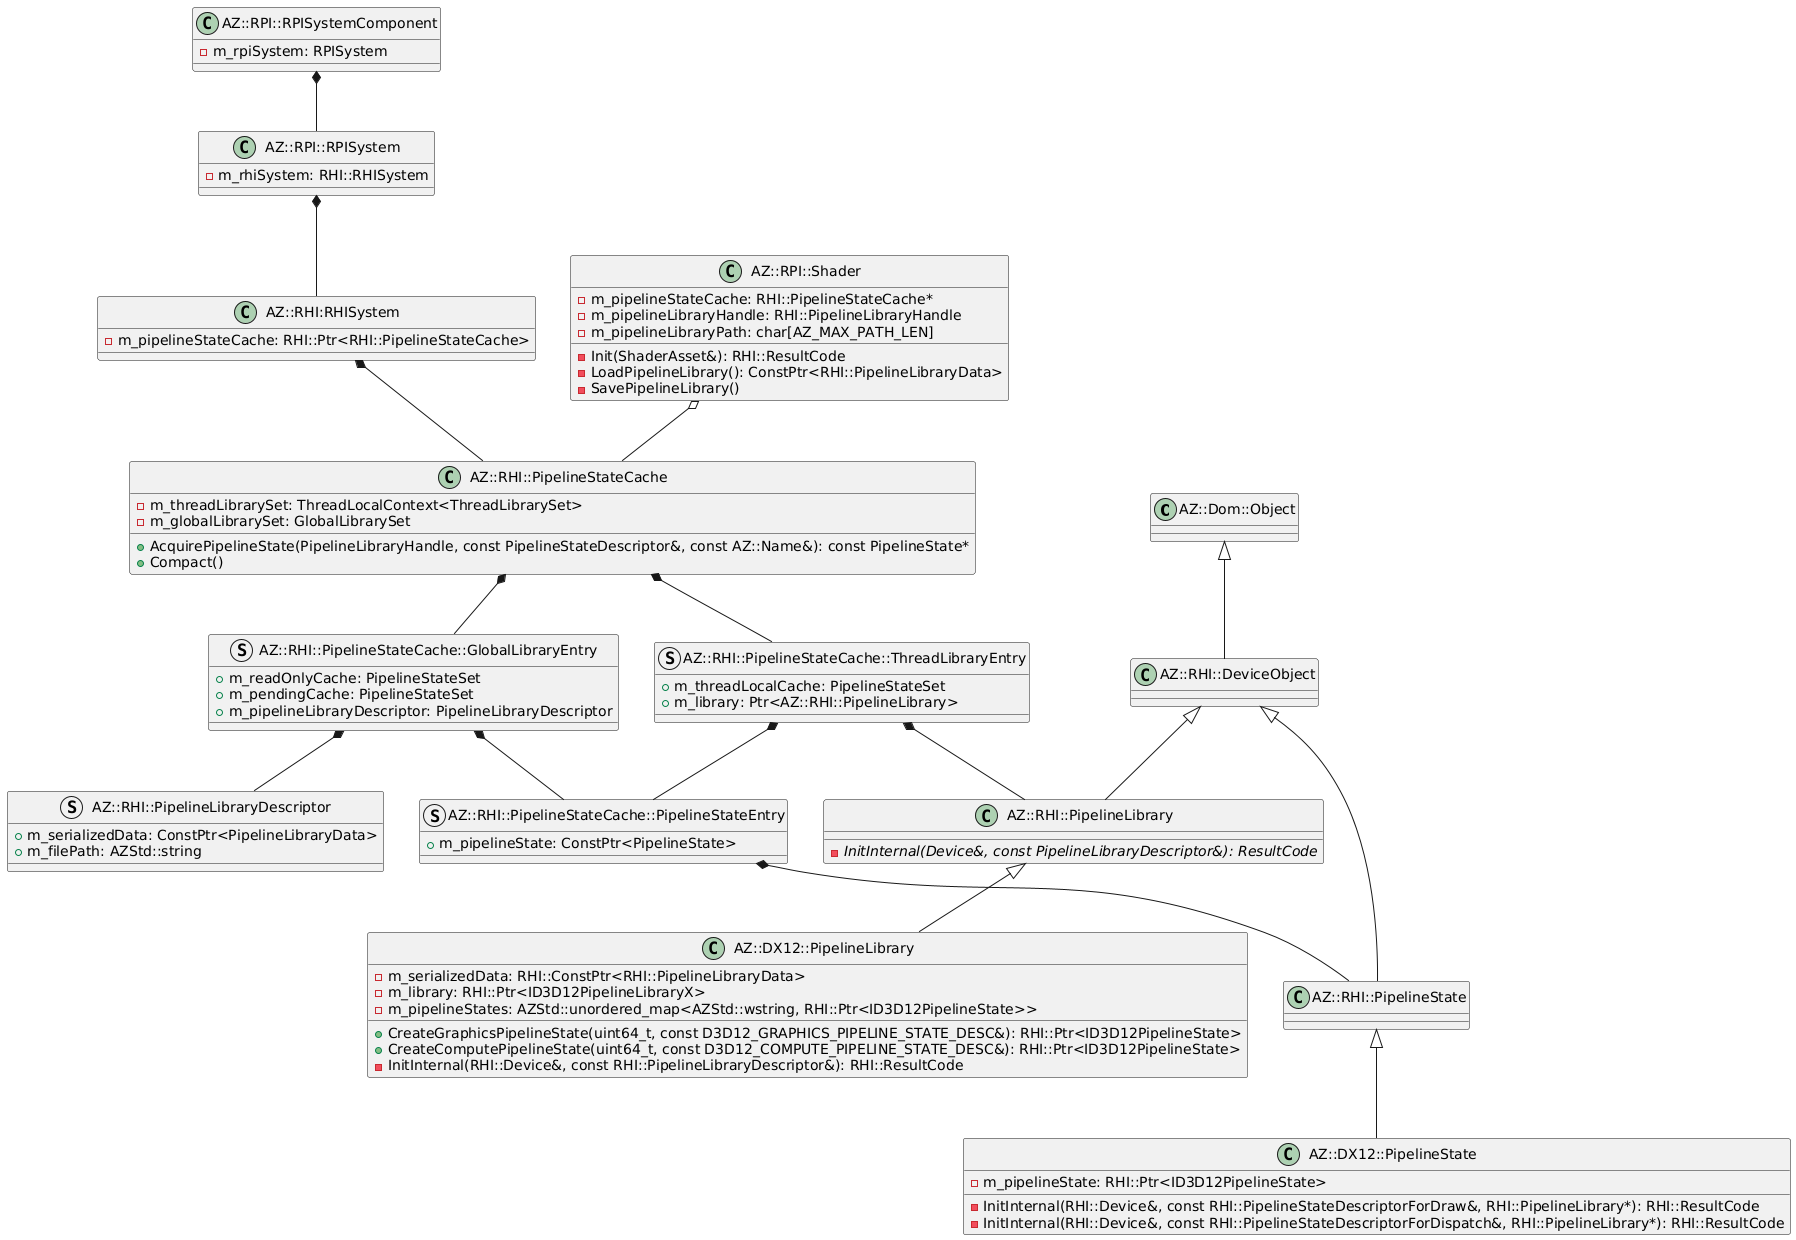

The diagram above was rendered by PlantUML. Its source (embedded in the PNG):
@startuml
class "AZ::Dom::Object"
class "AZ::RHI::DeviceObject"

"AZ::Dom::Object" <|-- "AZ::RHI::DeviceObject"

class "AZ::RHI::PipelineLibrary" {
    -{abstract}InitInternal(Device&, const PipelineLibraryDescriptor&): ResultCode
}

"AZ::RHI::DeviceObject" <|-- "AZ::RHI::PipelineLibrary"

class "AZ::DX12::PipelineLibrary" {
    -m_serializedData: RHI::ConstPtr<RHI::PipelineLibraryData>
    -m_library: RHI::Ptr<ID3D12PipelineLibraryX>
    -m_pipelineStates: AZStd::unordered_map<AZStd::wstring, RHI::Ptr<ID3D12PipelineState>>
    +CreateGraphicsPipelineState(uint64_t, const D3D12_GRAPHICS_PIPELINE_STATE_DESC&): RHI::Ptr<ID3D12PipelineState>
    +CreateComputePipelineState(uint64_t, const D3D12_COMPUTE_PIPELINE_STATE_DESC&): RHI::Ptr<ID3D12PipelineState>
    -InitInternal(RHI::Device&, const RHI::PipelineLibraryDescriptor&): RHI::ResultCode
}

"AZ::RHI::PipelineLibrary" <|-- "AZ::DX12::PipelineLibrary"

struct "AZ::RHI::PipelineLibraryDescriptor" {
    +m_serializedData: ConstPtr<PipelineLibraryData>
    +m_filePath: AZStd::string
}

struct "AZ::RHI::PipelineStateCache::ThreadLibraryEntry" {
    +m_threadLocalCache: PipelineStateSet
    +m_library: Ptr<AZ::RHI::PipelineLibrary>
}

"AZ::RHI::PipelineStateCache::ThreadLibraryEntry" *-- "AZ::RHI::PipelineLibrary"

struct "AZ::RHI::PipelineStateCache::GlobalLibraryEntry" {
    +m_readOnlyCache: PipelineStateSet
    +m_pendingCache: PipelineStateSet
    +m_pipelineLibraryDescriptor: PipelineLibraryDescriptor
}

"AZ::RHI::PipelineStateCache::GlobalLibraryEntry" *-- "AZ::RHI::PipelineLibraryDescriptor"

class "AZ::RHI::PipelineStateCache" {
    -m_threadLibrarySet: ThreadLocalContext<ThreadLibrarySet>
    -m_globalLibrarySet: GlobalLibrarySet
    +AcquirePipelineState(PipelineLibraryHandle, const PipelineStateDescriptor&, const AZ::Name&): const PipelineState*
    +Compact()
}

"AZ::RHI::PipelineStateCache" *-- "AZ::RHI::PipelineStateCache::GlobalLibraryEntry"
"AZ::RHI::PipelineStateCache" *-- "AZ::RHI::PipelineStateCache::ThreadLibraryEntry"

class "AZ::RHI:RHISystem" {
    -m_pipelineStateCache: RHI::Ptr<RHI::PipelineStateCache>
}

"AZ::RHI:RHISystem" *-- "AZ::RHI::PipelineStateCache"

class "AZ::RPI::RPISystem" {
    -m_rhiSystem: RHI::RHISystem
}

"AZ::RPI::RPISystem" *-- "AZ::RHI:RHISystem"

class "AZ::RPI::RPISystemComponent" {
    -m_rpiSystem: RPISystem
}

"AZ::RPI::RPISystemComponent" *-- "AZ::RPI::RPISystem"

class "AZ::DX12::PipelineState" {
    -m_pipelineState: RHI::Ptr<ID3D12PipelineState>
    -InitInternal(RHI::Device&, const RHI::PipelineStateDescriptorForDraw&, RHI::PipelineLibrary*): RHI::ResultCode
    -InitInternal(RHI::Device&, const RHI::PipelineStateDescriptorForDispatch&, RHI::PipelineLibrary*): RHI::ResultCode
}

class "AZ::RHI::PipelineState"

"AZ::RHI::PipelineState" <|-- "AZ::DX12::PipelineState"
"AZ::RHI::DeviceObject" <|-- "AZ::RHI::PipelineState"

class "AZ::RPI::Shader" {
    -m_pipelineStateCache: RHI::PipelineStateCache*
    -m_pipelineLibraryHandle: RHI::PipelineLibraryHandle
    -m_pipelineLibraryPath: char[AZ_MAX_PATH_LEN]
    -Init(ShaderAsset&): RHI::ResultCode
    -LoadPipelineLibrary(): ConstPtr<RHI::PipelineLibraryData>
    -SavePipelineLibrary()
}

"AZ::RPI::Shader" o-- "AZ::RHI::PipelineStateCache"

struct "AZ::RHI::PipelineStateCache::PipelineStateEntry" {
    +m_pipelineState: ConstPtr<PipelineState>
}

"AZ::RHI::PipelineStateCache::PipelineStateEntry" *-- "AZ::RHI::PipelineState"

"AZ::RHI::PipelineStateCache::ThreadLibraryEntry" *-- "AZ::RHI::PipelineStateCache::PipelineStateEntry"
"AZ::RHI::PipelineStateCache::GlobalLibraryEntry" *-- "AZ::RHI::PipelineStateCache::PipelineStateEntry"
@enduml